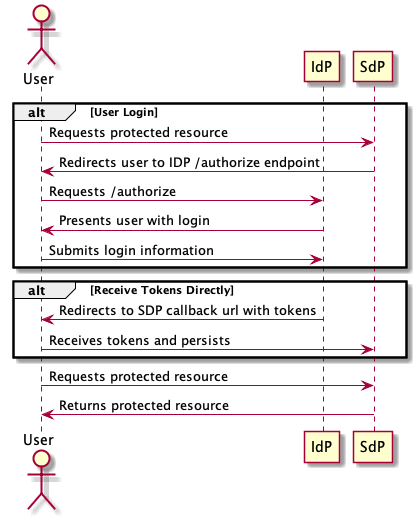

The diagram above was rendered by PlantUML. Its source (embedded in the PNG):
@startuml

actor User
participant IdP as IDP
participant SdP as SDP

alt User Login
    User -> SDP: Requests protected resource
    User <- SDP: Redirects user to IDP /authorize endpoint
    User -> IDP: Requests /authorize
    User <- IDP: Presents user with login
    User -> IDP: Submits login information
end

alt Receive Tokens Directly
    User <- IDP: Redirects to SDP callback url with tokens
    User -> SDP: Receives tokens and persists
end

User -> SDP: Requests protected resource
User <- SDP: Returns protected resource

@enduml